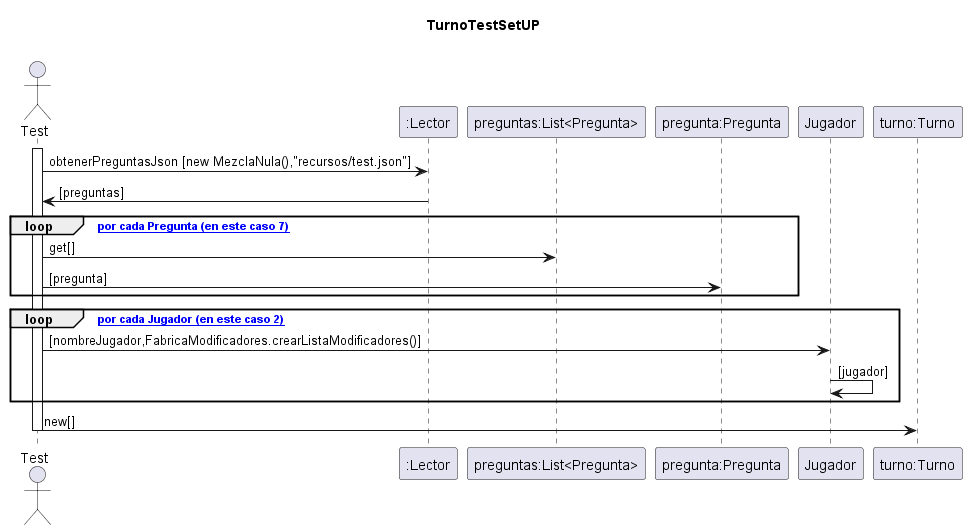

The diagram above was rendered by PlantUML. Its source (embedded in the PNG):
@startuml
title TurnoTestSetUP\n

Actor Test

participant ":Lector" as lector
participant "preguntas:List<Pregunta>" as preguntas
participant "pregunta:Pregunta" as pregunta
participant "Jugador" as Jugador
participant "turno:Turno" as Turno

activate Test
    "Test" -> "lector": obtenerPreguntasJson [new MezclaNula(),"recursos/test.json"]
    "lector" -> "Test":[preguntas]
        loop [_ por cada Pregunta (en este caso 7)]
                "Test" -> "preguntas": get[]
                "Test" -> "pregunta": [pregunta]    
        end    
    
    loop [_ por cada Jugador (en este caso 2)]
                "Test" -> "Jugador": [nombreJugador,FabricaModificadores.crearListaModificadores()]
                "Jugador" -> "Jugador": [jugador]    
    end     
    "Test" -> "Turno" : new[]    
 deactivate Test
@enduml